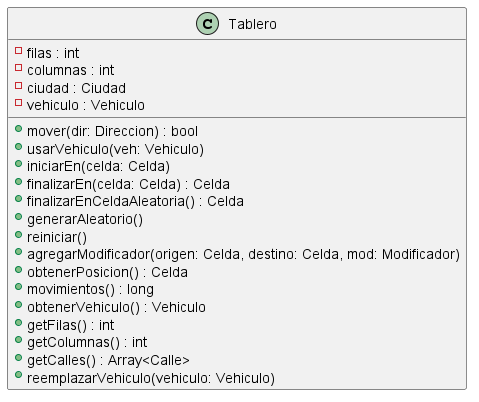

The diagram above was rendered by PlantUML. Its source (embedded in the PNG):
@startuml modelo-actual

class Tablero {
    - filas : int
    - columnas : int
    - ciudad : Ciudad
    - vehiculo : Vehiculo

    + mover(dir: Direccion) : bool
    + usarVehiculo(veh: Vehiculo)
    + iniciarEn(celda: Celda)
    + finalizarEn(celda: Celda) : Celda
    + finalizarEnCeldaAleatoria() : Celda
    + generarAleatorio()
    + reiniciar()
    + agregarModificador(origen: Celda, destino: Celda, mod: Modificador)
    + obtenerPosicion() : Celda
    + movimientos() : long
    + obtenerVehiculo() : Vehiculo
    + getFilas() : int
    + getColumnas() : int
    + getCalles() : Array<Calle>
    + reemplazarVehiculo(vehiculo: Vehiculo)
}

@enduml